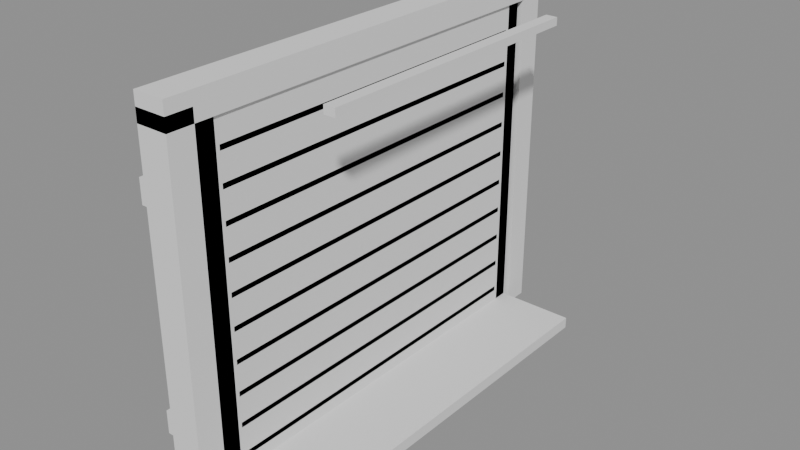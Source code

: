 # Source: source.blend  (saved by Blender 4.5.90; exported with 4.5.12 LTS)
import bpy
from mathutils import Matrix  # noqa: F401  (used for matrix-valued properties, if any)

bpy.ops.wm.read_factory_settings(use_empty=True)
scene = bpy.context.scene
scene.name = 'exit-door'

# ---- collections
col_scout_exit_door = bpy.data.collections.new('Scout_exit-door'); scene.collection.children.link(col_scout_exit_door)
col_scout_contracts = bpy.data.collections.new('Scout_Contracts'); scene.collection.children.link(col_scout_contracts)

# ---- materials (node trees are filled in below, after node groups)
mat_warm_lamp = bpy.data.materials.new('Warm Lamp')
mat_hull_graphite = bpy.data.materials.new('Hull Graphite')
mat_petrol_teal = bpy.data.materials.new('Petrol Teal')
mat_copper_accent = bpy.data.materials.new('Copper Accent')

# ---- material node trees

# ---- meshes
me_door_welcome_light = bpy.data.meshes.new('Door_Welcome_Light')
me_door_welcome_light.from_pydata([(-7.12, 1.0, 2.548), (-7.12, 1.0, 2.602), (-7.12, -1.0, 2.602), (-7.12, -1.0, 2.548), (-7.2, -1.0, 2.548), (-7.2, -1.0, 2.602), (-7.2, 1.0, 2.602), (-7.2, 1.0, 2.548), (-7.2, 1.0, 2.602), (-7.2, -1.0, 2.602), (-7.12, -1.0, 2.602), (-7.12, 1.0, 2.602), (-7.2, -1.0, 2.548), (-7.2, 1.0, 2.548), (-7.12, 1.0, 2.548), (-7.12, -1.0, 2.548), (-7.2, -1.0, 2.548), (-7.12, -1.0, 2.548), (-7.12, -1.0, 2.602), (-7.2, -1.0, 2.602), (-7.12, 1.0, 2.548), (-7.2, 1.0, 2.548), (-7.2, 1.0, 2.602), (-7.12, 1.0, 2.602)], [], [(0, 1, 2), (0, 2, 3), (4, 5, 6), (4, 6, 7), (8, 9, 10), (8, 10, 11), (12, 13, 14), (12, 14, 15), (16, 17, 18), (16, 18, 19), (20, 21, 22), (20, 22, 23)])
_uv = me_door_welcome_light.uv_layers.new(name='UVMap')
_uv.uv.foreach_set('vector', [0.0, 1.0, 1.0, 1.0, 1.0, 0.0, 0.0, 1.0, 1.0, 0.0, 0.0, 0.0, 0.0, 1.0, 1.0, 1.0, 1.0, 0.0, 0.0, 1.0, 1.0, 0.0, 0.0, 0.0, 0.0, 1.0, 1.0, 1.0, 1.0, 0.0, 0.0, 1.0, 1.0, 0.0, 0.0, 0.0, 0.0, 1.0, 1.0, 1.0, 1.0, 0.0, 0.0, 1.0, 1.0, 0.0, 0.0, 0.0, 0.0, 1.0, 1.0, 1.0, 1.0, 0.0, 0.0, 1.0, 1.0, 0.0, 0.0, 0.0, 0.0, 1.0, 1.0, 1.0, 1.0, 0.0, 0.0, 1.0, 1.0, 0.0, 0.0, 0.0])
me_door_welcome_light.materials.append(mat_warm_lamp)
me_door_welcome_light.update()
me_door_welcome_light.normals_split_custom_set([tuple(v) for v in zip(*[iter([1.0, 0.0, 0.0, 1.0, 0.0, 0.0, 1.0, 0.0, 0.0, 1.0, 0.0, 0.0, 1.0, 0.0, 0.0, 1.0, 0.0, 0.0, -1.0, 0.0, 0.0, -1.0, 0.0, 0.0, -1.0, 0.0, 0.0, -1.0, 0.0, 0.0, -1.0, 0.0, 0.0, -1.0, 0.0, 0.0, 0.0, 0.0, 1.0, 0.0, 0.0, 1.0, 0.0, 0.0, 1.0, 0.0, 0.0, 1.0, 0.0, 0.0, 1.0, 0.0, 0.0, 1.0, 0.0, 0.0, -1.0, 0.0, 0.0, -1.0, 0.0, 0.0, -1.0, 0.0, 0.0, -1.0, 0.0, 0.0, -1.0, 0.0, 0.0, -1.0, 0.0, -1.0, 0.0, 0.0, -1.0, 0.0, 0.0, -1.0, 0.0, 0.0, -1.0, 0.0, 0.0, -1.0, 0.0, 0.0, -1.0, 0.0, 0.0, 1.0, 0.0, 0.0, 1.0, 0.0, 0.0, 1.0, 0.0, 0.0, 1.0, 0.0, 0.0, 1.0, 0.0, 0.0, 1.0, 0.0])] * 3)])
me_exit_door = bpy.data.meshes.new('Exit_Door')
me_exit_door.from_pydata([(-7.86, 1.4, 0.2473), (-7.86, -1.4, 0.2473), (-7.86, 1.4, 2.516), (-7.86, -1.4, 2.516), (-7.68, 1.4, 0.2473), (-7.68, -1.4, 0.2473), (-7.68, 1.4, 2.516), (-7.68, -1.4, 2.516), (-7.88, 1.3, 0.3073), (-7.88, -1.3, 0.3073), (-7.88, 1.3, 2.456), (-7.88, -1.3, 2.456), (-7.87, 1.3, 0.3073), (-7.87, -1.3, 0.3073), (-7.87, 1.3, 2.456), (-7.87, -1.3, 2.456), (-7.78, 1.4, 0.2473), (-7.78, 1.3, 0.2473), (-7.78, 1.4, 2.516), (-7.78, 1.3, 2.516), (-7.68, 1.4, 0.2473), (-7.68, 1.3, 0.2473), (-7.68, 1.4, 2.516), (-7.68, 1.3, 2.516), (-7.78, -1.3, 0.2473), (-7.78, -1.4, 0.2473), (-7.78, -1.3, 2.516), (-7.78, -1.4, 2.516), (-7.68, -1.3, 0.2473), (-7.68, -1.4, 0.2473), (-7.68, -1.3, 2.516), (-7.68, -1.4, 2.516), (-7.692, 1.275, 0.3298), (-7.692, -1.275, 0.3298), (-7.692, 1.275, 0.3648), (-7.692, -1.275, 0.3648), (-7.68, 1.275, 0.3298), (-7.68, -1.275, 0.3298), (-7.68, 1.275, 0.3648), (-7.68, -1.275, 0.3648), (-7.692, 1.275, 0.5498), (-7.692, -1.275, 0.5498), (-7.692, 1.275, 0.5848), (-7.692, -1.275, 0.5848), (-7.68, 1.275, 0.5498), (-7.68, -1.275, 0.5498), (-7.68, 1.275, 0.5848), (-7.68, -1.275, 0.5848), (-7.692, 1.275, 0.7698), (-7.692, -1.275, 0.7698), (-7.692, 1.275, 0.8048), (-7.692, -1.275, 0.8048), (-7.68, 1.275, 0.7698), (-7.68, -1.275, 0.7698), (-7.68, 1.275, 0.8048), (-7.68, -1.275, 0.8048), (-7.692, 1.275, 0.9898), (-7.692, -1.275, 0.9898), (-7.692, 1.275, 1.025), (-7.692, -1.275, 1.025), (-7.68, 1.275, 0.9898), (-7.68, -1.275, 0.9898), (-7.68, 1.275, 1.025), (-7.68, -1.275, 1.025), (-7.692, 1.275, 1.21), (-7.692, -1.275, 1.21), (-7.692, 1.275, 1.245), (-7.692, -1.275, 1.245), (-7.68, 1.275, 1.21), (-7.68, -1.275, 1.21), (-7.68, 1.275, 1.245), (-7.68, -1.275, 1.245), (-7.692, 1.275, 1.43), (-7.692, -1.275, 1.43), (-7.692, 1.275, 1.465), (-7.692, -1.275, 1.465), (-7.68, 1.275, 1.43), (-7.68, -1.275, 1.43), (-7.68, 1.275, 1.465), (-7.68, -1.275, 1.465), (-7.692, 1.275, 1.65), (-7.692, -1.275, 1.65), (-7.692, 1.275, 1.685), (-7.692, -1.275, 1.685), (-7.68, 1.275, 1.65), (-7.68, -1.275, 1.65), (-7.68, 1.275, 1.685), (-7.68, -1.275, 1.685), (-7.692, 1.275, 1.87), (-7.692, -1.275, 1.87), (-7.692, 1.275, 1.905), (-7.692, -1.275, 1.905), (-7.68, 1.275, 1.87), (-7.68, -1.275, 1.87), (-7.68, 1.275, 1.905), (-7.68, -1.275, 1.905), (-7.692, 1.275, 2.09), (-7.692, -1.275, 2.09), (-7.692, 1.275, 2.125), (-7.692, -1.275, 2.125), (-7.68, 1.275, 2.09), (-7.68, -1.275, 2.09), (-7.68, 1.275, 2.125), (-7.68, -1.275, 2.125), (-7.692, 1.275, 2.31), (-7.692, -1.275, 2.31), (-7.692, 1.275, 2.345), (-7.692, -1.275, 2.345), (-7.68, 1.275, 2.31), (-7.68, -1.275, 2.31), (-7.68, 1.275, 2.345), (-7.68, -1.275, 2.345)], [], [(0, 4, 6, 2), (1, 3, 7, 5), (0, 1, 5, 4), (2, 6, 7, 3), (0, 2, 3, 1), (4, 5, 7, 6), (8, 12, 14, 10), (9, 11, 15, 13), (8, 9, 13, 12), (10, 14, 15, 11), (8, 10, 11, 9), (12, 13, 15, 14), (16, 20, 22, 18), (17, 19, 23, 21), (16, 17, 21, 20), (18, 22, 23, 19), (16, 18, 19, 17), (20, 21, 23, 22), (24, 28, 30, 26), (25, 27, 31, 29), (24, 25, 29, 28), (26, 30, 31, 27), (24, 26, 27, 25), (28, 29, 31, 30), (32, 36, 38, 34), (33, 35, 39, 37), (32, 33, 37, 36), (34, 38, 39, 35), (32, 34, 35, 33), (36, 37, 39, 38), (40, 44, 46, 42), (41, 43, 47, 45), (40, 41, 45, 44), (42, 46, 47, 43), (40, 42, 43, 41), (44, 45, 47, 46), (48, 52, 54, 50), (49, 51, 55, 53), (48, 49, 53, 52), (50, 54, 55, 51), (48, 50, 51, 49), (52, 53, 55, 54), (56, 60, 62, 58), (57, 59, 63, 61), (56, 57, 61, 60), (58, 62, 63, 59), (56, 58, 59, 57), (60, 61, 63, 62), (64, 68, 70, 66), (65, 67, 71, 69), (64, 65, 69, 68), (66, 70, 71, 67), (64, 66, 67, 65), (68, 69, 71, 70), (72, 76, 78, 74), (73, 75, 79, 77), (72, 73, 77, 76), (74, 78, 79, 75), (72, 74, 75, 73), (76, 77, 79, 78), (80, 84, 86, 82), (81, 83, 87, 85), (80, 81, 85, 84), (82, 86, 87, 83), (80, 82, 83, 81), (84, 85, 87, 86), (88, 92, 94, 90), (89, 91, 95, 93), (88, 89, 93, 92), (90, 94, 95, 91), (88, 90, 91, 89), (92, 93, 95, 94), (96, 100, 102, 98), (97, 99, 103, 101), (96, 97, 101, 100), (98, 102, 103, 99), (96, 98, 99, 97), (100, 101, 103, 102), (104, 108, 110, 106), (105, 107, 111, 109), (104, 105, 109, 108), (106, 110, 111, 107), (104, 106, 107, 105), (108, 109, 111, 110)])
me_exit_door.polygons.foreach_set('material_index', [0, 0, 0, 0, 0, 0, 1, 1, 1, 1, 1, 1, 2, 2, 2, 2, 2, 2, 2, 2, 2, 2, 2, 2, 2, 2, 2, 2, 2, 2, 2, 2, 2, 2, 2, 2, 2, 2, 2, 2, 2, 2, 2, 2, 2, 2, 2, 2, 2, 2, 2, 2, 2, 2, 2, 2, 2, 2, 2, 2, 2, 2, 2, 2, 2, 2, 2, 2, 2, 2, 2, 2, 2, 2, 2, 2, 2, 2, 2, 2, 2, 2, 2, 2])
_uv = me_exit_door.uv_layers.new(name='UVMap')
_uv.uv.foreach_set('vector', [0.0, 0.0, 1.0, 0.0, 1.0, 1.0, 0.0, 1.0, 0.0, 0.0, 1.0, 0.0, 1.0, 1.0, 0.0, 1.0, 0.0, 0.0, 1.0, 0.0, 1.0, 1.0, 0.0, 1.0, 0.0, 0.0, 1.0, 0.0, 1.0, 1.0, 0.0, 1.0, 0.0, 0.0, 1.0, 0.0, 1.0, 1.0, 0.0, 1.0, 0.0, 0.0, 1.0, 0.0, 1.0, 1.0, 0.0, 1.0, 0.0, 0.0, 1.0, 0.0, 1.0, 1.0, 0.0, 1.0, 0.0, 0.0, 1.0, 0.0, 1.0, 1.0, 0.0, 1.0, 0.0, 0.0, 1.0, 0.0, 1.0, 1.0, 0.0, 1.0, 0.0, 0.0, 1.0, 0.0, 1.0, 1.0, 0.0, 1.0, 0.0, 0.0, 1.0, 0.0, 1.0, 1.0, 0.0, 1.0, 0.0, 0.0, 1.0, 0.0, 1.0, 1.0, 0.0, 1.0, 0.0, 0.0, 1.0, 0.0, 1.0, 1.0, 0.0, 1.0, 0.0, 0.0, 1.0, 0.0, 1.0, 1.0, 0.0, 1.0, 0.0, 0.0, 1.0, 0.0, 1.0, 1.0, 0.0, 1.0, 0.0, 0.0, 1.0, 0.0, 1.0, 1.0, 0.0, 1.0, 0.0, 0.0, 1.0, 0.0, 1.0, 1.0, 0.0, 1.0, 0.0, 0.0, 1.0, 0.0, 1.0, 1.0, 0.0, 1.0, 0.0, 0.0, 1.0, 0.0, 1.0, 1.0, 0.0, 1.0, 0.0, 0.0, 1.0, 0.0, 1.0, 1.0, 0.0, 1.0, 0.0, 0.0, 1.0, 0.0, 1.0, 1.0, 0.0, 1.0, 0.0, 0.0, 1.0, 0.0, 1.0, 1.0, 0.0, 1.0, 0.0, 0.0, 1.0, 0.0, 1.0, 1.0, 0.0, 1.0, 0.0, 0.0, 1.0, 0.0, 1.0, 1.0, 0.0, 1.0, 0.0, 0.0, 1.0, 0.0, 1.0, 1.0, 0.0, 1.0, 0.0, 0.0, 1.0, 0.0, 1.0, 1.0, 0.0, 1.0, 0.0, 0.0, 1.0, 0.0, 1.0, 1.0, 0.0, 1.0, 0.0, 0.0, 1.0, 0.0, 1.0, 1.0, 0.0, 1.0, 0.0, 0.0, 1.0, 0.0, 1.0, 1.0, 0.0, 1.0, 0.0, 0.0, 1.0, 0.0, 1.0, 1.0, 0.0, 1.0, 0.0, 0.0, 1.0, 0.0, 1.0, 1.0, 0.0, 1.0, 0.0, 0.0, 1.0, 0.0, 1.0, 1.0, 0.0, 1.0, 0.0, 0.0, 1.0, 0.0, 1.0, 1.0, 0.0, 1.0, 0.0, 0.0, 1.0, 0.0, 1.0, 1.0, 0.0, 1.0, 0.0, 0.0, 1.0, 0.0, 1.0, 1.0, 0.0, 1.0, 0.0, 0.0, 1.0, 0.0, 1.0, 1.0, 0.0, 1.0, 0.0, 0.0, 1.0, 0.0, 1.0, 1.0, 0.0, 1.0, 0.0, 0.0, 1.0, 0.0, 1.0, 1.0, 0.0, 1.0, 0.0, 0.0, 1.0, 0.0, 1.0, 1.0, 0.0, 1.0, 0.0, 0.0, 1.0, 0.0, 1.0, 1.0, 0.0, 1.0, 0.0, 0.0, 1.0, 0.0, 1.0, 1.0, 0.0, 1.0, 0.0, 0.0, 1.0, 0.0, 1.0, 1.0, 0.0, 1.0, 0.0, 0.0, 1.0, 0.0, 1.0, 1.0, 0.0, 1.0, 0.0, 0.0, 1.0, 0.0, 1.0, 1.0, 0.0, 1.0, 0.0, 0.0, 1.0, 0.0, 1.0, 1.0, 0.0, 1.0, 0.0, 0.0, 1.0, 0.0, 1.0, 1.0, 0.0, 1.0, 0.0, 0.0, 1.0, 0.0, 1.0, 1.0, 0.0, 1.0, 0.0, 0.0, 1.0, 0.0, 1.0, 1.0, 0.0, 1.0, 0.0, 0.0, 1.0, 0.0, 1.0, 1.0, 0.0, 1.0, 0.0, 0.0, 1.0, 0.0, 1.0, 1.0, 0.0, 1.0, 0.0, 0.0, 1.0, 0.0, 1.0, 1.0, 0.0, 1.0, 0.0, 0.0, 1.0, 0.0, 1.0, 1.0, 0.0, 1.0, 0.0, 0.0, 1.0, 0.0, 1.0, 1.0, 0.0, 1.0, 0.0, 0.0, 1.0, 0.0, 1.0, 1.0, 0.0, 1.0, 0.0, 0.0, 1.0, 0.0, 1.0, 1.0, 0.0, 1.0, 0.0, 0.0, 1.0, 0.0, 1.0, 1.0, 0.0, 1.0, 0.0, 0.0, 1.0, 0.0, 1.0, 1.0, 0.0, 1.0, 0.0, 0.0, 1.0, 0.0, 1.0, 1.0, 0.0, 1.0, 0.0, 0.0, 1.0, 0.0, 1.0, 1.0, 0.0, 1.0, 0.0, 0.0, 1.0, 0.0, 1.0, 1.0, 0.0, 1.0, 0.0, 0.0, 1.0, 0.0, 1.0, 1.0, 0.0, 1.0, 0.0, 0.0, 1.0, 0.0, 1.0, 1.0, 0.0, 1.0, 0.0, 0.0, 1.0, 0.0, 1.0, 1.0, 0.0, 1.0, 0.0, 0.0, 1.0, 0.0, 1.0, 1.0, 0.0, 1.0, 0.0, 0.0, 1.0, 0.0, 1.0, 1.0, 0.0, 1.0, 0.0, 0.0, 1.0, 0.0, 1.0, 1.0, 0.0, 1.0, 0.0, 0.0, 1.0, 0.0, 1.0, 1.0, 0.0, 1.0, 0.0, 0.0, 1.0, 0.0, 1.0, 1.0, 0.0, 1.0, 0.0, 0.0, 1.0, 0.0, 1.0, 1.0, 0.0, 1.0, 0.0, 0.0, 1.0, 0.0, 1.0, 1.0, 0.0, 1.0, 0.0, 0.0, 1.0, 0.0, 1.0, 1.0, 0.0, 1.0, 0.0, 0.0, 1.0, 0.0, 1.0, 1.0, 0.0, 1.0, 0.0, 0.0, 1.0, 0.0, 1.0, 1.0, 0.0, 1.0, 0.0, 0.0, 1.0, 0.0, 1.0, 1.0, 0.0, 1.0, 0.0, 0.0, 1.0, 0.0, 1.0, 1.0, 0.0, 1.0, 0.0, 0.0, 1.0, 0.0, 1.0, 1.0, 0.0, 1.0, 0.0, 0.0, 1.0, 0.0, 1.0, 1.0, 0.0, 1.0, 0.0, 0.0, 1.0, 0.0, 1.0, 1.0, 0.0, 1.0, 0.0, 0.0, 1.0, 0.0, 1.0, 1.0, 0.0, 1.0, 0.0, 0.0, 1.0, 0.0, 1.0, 1.0, 0.0, 1.0, 0.0, 0.0, 1.0, 0.0, 1.0, 1.0, 0.0, 1.0, 0.0, 0.0, 1.0, 0.0, 1.0, 1.0, 0.0, 1.0, 0.0, 0.0, 1.0, 0.0, 1.0, 1.0, 0.0, 1.0, 0.0, 0.0, 1.0, 0.0, 1.0, 1.0, 0.0, 1.0])
me_exit_door.materials.append(mat_hull_graphite)
me_exit_door.materials.append(mat_petrol_teal)
me_exit_door.materials.append(mat_copper_accent)
me_exit_door.update()
me_exit_ramp_tip = bpy.data.meshes.new('Exit_Ramp_Tip')
me_exit_ramp_tip.from_pydata([(-7.8, 1.4, 0.2473), (-7.8, -1.4, 0.2473), (-7.8, 1.4, 2.516), (-7.8, -1.4, 2.516), (-7.76, 1.4, 0.2473), (-7.76, -1.4, 0.2473), (-7.76, 1.4, 2.516), (-7.76, -1.4, 2.516)], [], [(0, 4, 6, 2), (1, 3, 7, 5), (0, 1, 5, 4), (2, 6, 7, 3), (0, 2, 3, 1), (4, 5, 7, 6)])
_uv = me_exit_ramp_tip.uv_layers.new(name='UVMap')
_uv.uv.foreach_set('vector', [0.0, 0.0, 1.0, 0.0, 1.0, 1.0, 0.0, 1.0, 0.0, 0.0, 1.0, 0.0, 1.0, 1.0, 0.0, 1.0, 0.0, 0.0, 1.0, 0.0, 1.0, 1.0, 0.0, 1.0, 0.0, 0.0, 1.0, 0.0, 1.0, 1.0, 0.0, 1.0, 0.0, 0.0, 1.0, 0.0, 1.0, 1.0, 0.0, 1.0, 0.0, 0.0, 1.0, 0.0, 1.0, 1.0, 0.0, 1.0])
me_exit_ramp_tip.materials.append(mat_hull_graphite)
me_exit_ramp_tip.update()
me_door_threshold = bpy.data.meshes.new('Door_Threshold')
me_door_threshold.from_pydata([(-7.68, 1.4, 0.1673), (-7.68, -1.4, 0.1673), (-7.68, 1.4, 0.2473), (-7.68, -1.4, 0.2473), (-7.12, 1.4, 0.1673), (-7.12, -1.4, 0.1673), (-7.12, 1.4, 0.2473), (-7.12, -1.4, 0.2473)], [], [(0, 4, 6, 2), (1, 3, 7, 5), (0, 1, 5, 4), (2, 6, 7, 3), (0, 2, 3, 1), (4, 5, 7, 6)])
_uv = me_door_threshold.uv_layers.new(name='UVMap')
_uv.uv.foreach_set('vector', [0.0, 0.0, 1.0, 0.0, 1.0, 1.0, 0.0, 1.0, 0.0, 0.0, 1.0, 0.0, 1.0, 1.0, 0.0, 1.0, 0.0, 0.0, 1.0, 0.0, 1.0, 1.0, 0.0, 1.0, 0.0, 0.0, 1.0, 0.0, 1.0, 1.0, 0.0, 1.0, 0.0, 0.0, 1.0, 0.0, 1.0, 1.0, 0.0, 1.0, 0.0, 0.0, 1.0, 0.0, 1.0, 1.0, 0.0, 1.0])
me_door_threshold.materials.append(mat_hull_graphite)
me_door_threshold.update()
me_door_frame = bpy.data.meshes.new('Door_Frame')
me_door_frame.from_pydata([(-7.88, 1.62, 0.1573), (-7.88, 1.44, 0.1573), (-7.88, 1.62, 2.606), (-7.88, 1.44, 2.606), (-7.66, 1.62, 0.1573), (-7.66, 1.44, 0.1573), (-7.66, 1.62, 2.606), (-7.66, 1.44, 2.606), (-7.96, 1.65, 0.1573), (-7.96, 1.41, 0.1573), (-7.96, 1.65, 0.3373), (-7.96, 1.41, 0.3373), (-7.78, 1.65, 0.1573), (-7.78, 1.41, 0.1573), (-7.78, 1.65, 0.3373), (-7.78, 1.41, 0.3373), (-7.95, 1.595, 0.5673), (-7.95, 1.465, 0.5673), (-7.95, 1.595, 0.7273), (-7.95, 1.465, 0.7273), (-7.85, 1.595, 0.5673), (-7.85, 1.465, 0.5673), (-7.85, 1.595, 0.7273), (-7.85, 1.465, 0.7273), (-7.95, 1.595, 2.036), (-7.95, 1.465, 2.036), (-7.95, 1.595, 2.196), (-7.95, 1.465, 2.196), (-7.85, 1.595, 2.036), (-7.85, 1.465, 2.036), (-7.85, 1.595, 2.196), (-7.85, 1.465, 2.196), (-7.88, -1.44, 0.1573), (-7.88, -1.62, 0.1573), (-7.88, -1.44, 2.606), (-7.88, -1.62, 2.606), (-7.66, -1.44, 0.1573), (-7.66, -1.62, 0.1573), (-7.66, -1.44, 2.606), (-7.66, -1.62, 2.606), (-7.96, -1.41, 0.1573), (-7.96, -1.65, 0.1573), (-7.96, -1.41, 0.3373), (-7.96, -1.65, 0.3373), (-7.78, -1.41, 0.1573), (-7.78, -1.65, 0.1573), (-7.78, -1.41, 0.3373), (-7.78, -1.65, 0.3373), (-7.95, -1.465, 0.5673), (-7.95, -1.595, 0.5673), (-7.95, -1.465, 0.7273), (-7.95, -1.595, 0.7273), (-7.85, -1.465, 0.5673), (-7.85, -1.595, 0.5673), (-7.85, -1.465, 0.7273), (-7.85, -1.595, 0.7273), (-7.95, -1.465, 2.036), (-7.95, -1.595, 2.036), (-7.95, -1.465, 2.196), (-7.95, -1.595, 2.196), (-7.85, -1.465, 2.036), (-7.85, -1.595, 2.036), (-7.85, -1.465, 2.196), (-7.85, -1.595, 2.196), (-7.88, 1.62, 2.516), (-7.88, -1.62, 2.516), (-7.88, 1.62, 2.696), (-7.88, -1.62, 2.696), (-7.66, 1.62, 2.516), (-7.66, -1.62, 2.516), (-7.66, 1.62, 2.696), (-7.66, -1.62, 2.696)], [], [(0, 4, 6, 2), (1, 3, 7, 5), (0, 1, 5, 4), (2, 6, 7, 3), (0, 2, 3, 1), (4, 5, 7, 6), (8, 12, 14, 10), (9, 11, 15, 13), (8, 9, 13, 12), (10, 14, 15, 11), (8, 10, 11, 9), (12, 13, 15, 14), (16, 20, 22, 18), (17, 19, 23, 21), (16, 17, 21, 20), (18, 22, 23, 19), (16, 18, 19, 17), (20, 21, 23, 22), (24, 28, 30, 26), (25, 27, 31, 29), (24, 25, 29, 28), (26, 30, 31, 27), (24, 26, 27, 25), (28, 29, 31, 30), (32, 36, 38, 34), (33, 35, 39, 37), (32, 33, 37, 36), (34, 38, 39, 35), (32, 34, 35, 33), (36, 37, 39, 38), (40, 44, 46, 42), (41, 43, 47, 45), (40, 41, 45, 44), (42, 46, 47, 43), (40, 42, 43, 41), (44, 45, 47, 46), (48, 52, 54, 50), (49, 51, 55, 53), (48, 49, 53, 52), (50, 54, 55, 51), (48, 50, 51, 49), (52, 53, 55, 54), (56, 60, 62, 58), (57, 59, 63, 61), (56, 57, 61, 60), (58, 62, 63, 59), (56, 58, 59, 57), (60, 61, 63, 62), (64, 68, 70, 66), (65, 67, 71, 69), (64, 65, 69, 68), (66, 70, 71, 67), (64, 66, 67, 65), (68, 69, 71, 70)])
me_door_frame.polygons.foreach_set('material_index', [0, 0, 0, 0, 0, 0, 1, 1, 1, 1, 1, 1, 1, 1, 1, 1, 1, 1, 1, 1, 1, 1, 1, 1, 0, 0, 0, 0, 0, 0, 1, 1, 1, 1, 1, 1, 1, 1, 1, 1, 1, 1, 1, 1, 1, 1, 1, 1, 0, 0, 0, 0, 0, 0])
_uv = me_door_frame.uv_layers.new(name='UVMap')
_uv.uv.foreach_set('vector', [0.0, 0.0, 1.0, 0.0, 1.0, 1.0, 0.0, 1.0, 0.0, 0.0, 1.0, 0.0, 1.0, 1.0, 0.0, 1.0, 0.0, 0.0, 1.0, 0.0, 1.0, 1.0, 0.0, 1.0, 0.0, 0.0, 1.0, 0.0, 1.0, 1.0, 0.0, 1.0, 0.0, 0.0, 1.0, 0.0, 1.0, 1.0, 0.0, 1.0, 0.0, 0.0, 1.0, 0.0, 1.0, 1.0, 0.0, 1.0, 0.0, 0.0, 1.0, 0.0, 1.0, 1.0, 0.0, 1.0, 0.0, 0.0, 1.0, 0.0, 1.0, 1.0, 0.0, 1.0, 0.0, 0.0, 1.0, 0.0, 1.0, 1.0, 0.0, 1.0, 0.0, 0.0, 1.0, 0.0, 1.0, 1.0, 0.0, 1.0, 0.0, 0.0, 1.0, 0.0, 1.0, 1.0, 0.0, 1.0, 0.0, 0.0, 1.0, 0.0, 1.0, 1.0, 0.0, 1.0, 0.0, 0.0, 1.0, 0.0, 1.0, 1.0, 0.0, 1.0, 0.0, 0.0, 1.0, 0.0, 1.0, 1.0, 0.0, 1.0, 0.0, 0.0, 1.0, 0.0, 1.0, 1.0, 0.0, 1.0, 0.0, 0.0, 1.0, 0.0, 1.0, 1.0, 0.0, 1.0, 0.0, 0.0, 1.0, 0.0, 1.0, 1.0, 0.0, 1.0, 0.0, 0.0, 1.0, 0.0, 1.0, 1.0, 0.0, 1.0, 0.0, 0.0, 1.0, 0.0, 1.0, 1.0, 0.0, 1.0, 0.0, 0.0, 1.0, 0.0, 1.0, 1.0, 0.0, 1.0, 0.0, 0.0, 1.0, 0.0, 1.0, 1.0, 0.0, 1.0, 0.0, 0.0, 1.0, 0.0, 1.0, 1.0, 0.0, 1.0, 0.0, 0.0, 1.0, 0.0, 1.0, 1.0, 0.0, 1.0, 0.0, 0.0, 1.0, 0.0, 1.0, 1.0, 0.0, 1.0, 0.0, 0.0, 1.0, 0.0, 1.0, 1.0, 0.0, 1.0, 0.0, 0.0, 1.0, 0.0, 1.0, 1.0, 0.0, 1.0, 0.0, 0.0, 1.0, 0.0, 1.0, 1.0, 0.0, 1.0, 0.0, 0.0, 1.0, 0.0, 1.0, 1.0, 0.0, 1.0, 0.0, 0.0, 1.0, 0.0, 1.0, 1.0, 0.0, 1.0, 0.0, 0.0, 1.0, 0.0, 1.0, 1.0, 0.0, 1.0, 0.0, 0.0, 1.0, 0.0, 1.0, 1.0, 0.0, 1.0, 0.0, 0.0, 1.0, 0.0, 1.0, 1.0, 0.0, 1.0, 0.0, 0.0, 1.0, 0.0, 1.0, 1.0, 0.0, 1.0, 0.0, 0.0, 1.0, 0.0, 1.0, 1.0, 0.0, 1.0, 0.0, 0.0, 1.0, 0.0, 1.0, 1.0, 0.0, 1.0, 0.0, 0.0, 1.0, 0.0, 1.0, 1.0, 0.0, 1.0, 0.0, 0.0, 1.0, 0.0, 1.0, 1.0, 0.0, 1.0, 0.0, 0.0, 1.0, 0.0, 1.0, 1.0, 0.0, 1.0, 0.0, 0.0, 1.0, 0.0, 1.0, 1.0, 0.0, 1.0, 0.0, 0.0, 1.0, 0.0, 1.0, 1.0, 0.0, 1.0, 0.0, 0.0, 1.0, 0.0, 1.0, 1.0, 0.0, 1.0, 0.0, 0.0, 1.0, 0.0, 1.0, 1.0, 0.0, 1.0, 0.0, 0.0, 1.0, 0.0, 1.0, 1.0, 0.0, 1.0, 0.0, 0.0, 1.0, 0.0, 1.0, 1.0, 0.0, 1.0, 0.0, 0.0, 1.0, 0.0, 1.0, 1.0, 0.0, 1.0, 0.0, 0.0, 1.0, 0.0, 1.0, 1.0, 0.0, 1.0, 0.0, 0.0, 1.0, 0.0, 1.0, 1.0, 0.0, 1.0, 0.0, 0.0, 1.0, 0.0, 1.0, 1.0, 0.0, 1.0, 0.0, 0.0, 1.0, 0.0, 1.0, 1.0, 0.0, 1.0, 0.0, 0.0, 1.0, 0.0, 1.0, 1.0, 0.0, 1.0, 0.0, 0.0, 1.0, 0.0, 1.0, 1.0, 0.0, 1.0, 0.0, 0.0, 1.0, 0.0, 1.0, 1.0, 0.0, 1.0, 0.0, 0.0, 1.0, 0.0, 1.0, 1.0, 0.0, 1.0, 0.0, 0.0, 1.0, 0.0, 1.0, 1.0, 0.0, 1.0])
me_door_frame.materials.append(mat_hull_graphite)
me_door_frame.materials.append(mat_copper_accent)
me_door_frame.update()

# ---- objects
ob_door_welcome_light = bpy.data.objects.new('Door_Welcome_Light', me_door_welcome_light)
ob_collider_aftdoor = bpy.data.objects.new('COLLIDER_AftDoor', None)
ob_marker_exitdoor = bpy.data.objects.new('MARKER_ExitDoor', None)
ob_marker_doorwaytransition = bpy.data.objects.new('MARKER_DoorwayTransition', None)
ob_exit_door = bpy.data.objects.new('Exit_Door', me_exit_door)
ob_exit_ramp_tip = bpy.data.objects.new('Exit_Ramp_Tip', me_exit_ramp_tip)
ob_door_threshold = bpy.data.objects.new('Door_Threshold', me_door_threshold)
ob_door_frame = bpy.data.objects.new('Door_Frame', me_door_frame)

# ---- transforms, parenting, visibility, modifiers, constraints
ob_door_welcome_light.parent = None
ob_door_welcome_light.location = (0.0, 0.0, 0.0)
ob_door_welcome_light.rotation_mode = 'QUATERNION'
ob_door_welcome_light.rotation_quaternion = (1.0, 0.0, 0.0, 0.0)
ob_collider_aftdoor.parent = None
ob_collider_aftdoor.location = (-7.78, 0.0, 1.382)
ob_collider_aftdoor.rotation_mode = 'QUATERNION'
ob_collider_aftdoor.rotation_quaternion = (1.0, 0.0, 0.0, 0.0)
ob_collider_aftdoor.empty_display_type = 'CUBE'
ob_collider_aftdoor.empty_display_size = 0.25
ob_marker_exitdoor.parent = None
ob_marker_exitdoor.location = (-7.1, 0.0, 1.344)
ob_marker_exitdoor.rotation_mode = 'QUATERNION'
ob_marker_exitdoor.rotation_quaternion = (1.0, 0.0, 0.0, 0.0)
ob_marker_exitdoor.empty_display_size = 2.89
ob_marker_doorwaytransition.parent = None
ob_marker_doorwaytransition.location = (-7.04, -0.0, 0.2473)
ob_exit_door.parent = None
ob_exit_door.location = (0.0, 0.0, 0.0)
ob_exit_ramp_tip.parent = None
ob_exit_ramp_tip.location = (0.0, 0.0, 0.0)
ob_door_threshold.parent = None
ob_door_threshold.location = (0.0, 0.0, 0.0)
ob_door_frame.parent = None
ob_door_frame.location = (0.0, 0.0, 0.0)

# ---- collection membership
col_scout_exit_door.objects.link(ob_door_welcome_light)
col_scout_exit_door.objects.link(ob_collider_aftdoor)
col_scout_exit_door.objects.link(ob_marker_exitdoor)
col_scout_exit_door.objects.link(ob_marker_doorwaytransition)
col_scout_exit_door.objects.link(ob_exit_door)
col_scout_exit_door.objects.link(ob_exit_ramp_tip)
col_scout_exit_door.objects.link(ob_door_threshold)
col_scout_exit_door.objects.link(ob_door_frame)

# ---- scene / render settings (as saved in the file)
scene.frame_start = 1; scene.frame_end = 250; scene.frame_set(1)
scene.render.engine = 'BLENDER_EEVEE_NEXT'
scene.render.image_settings.exr_codec = 'NONE'
scene.render.simplify_subdivision_render = 0
scene.render.simplify_child_particles_render = 0.0
scene.eevee.use_volume_custom_range = False
scene.eevee.use_fast_gi = False
scene.eevee.use_shadows = False
scene.view_settings.white_balance_temperature = 0.0
scene.view_settings.white_balance_tint = 0.0
scene.view_settings.white_balance_whitepoint = (2.97, 0.5193, -0.0414)
bpy.context.view_layer.update()

# ---- added for rendering (the .blend has no active camera and no usable light): camera, sun + grey world if the file has none
cam_auto = bpy.data.cameras.new('AutoCamera')
cam_auto.lens = 50.0
cam_auto.sensor_width = 36.0
cam_auto.clip_end = 1000.0
ob_auto_camera = bpy.data.objects.new('AutoCamera', cam_auto)
scene.collection.objects.link(ob_auto_camera)
ob_auto_camera.location = (-3.61012, -4.71586, 4.57063)
ob_auto_camera.rotation_euler = (1.09748, -7.21219e-08, 0.694738)
scene.camera = ob_auto_camera
light_auto_sun = bpy.data.lights.new('AutoSun', 'SUN')
light_auto_sun.energy = 3.0
light_auto_sun.angle = 0.0523599
ob_auto_sun = bpy.data.objects.new('AutoSun', light_auto_sun)
scene.collection.objects.link(ob_auto_sun)
ob_auto_sun.rotation_euler = (0.872665, 0.174533, 0.523599)
if scene.world is None:
    world_auto = bpy.data.worlds.new('AutoWorld')
    world_auto.color = (0.3, 0.3, 0.3)
    scene.world = world_auto
bpy.context.view_layer.update()
